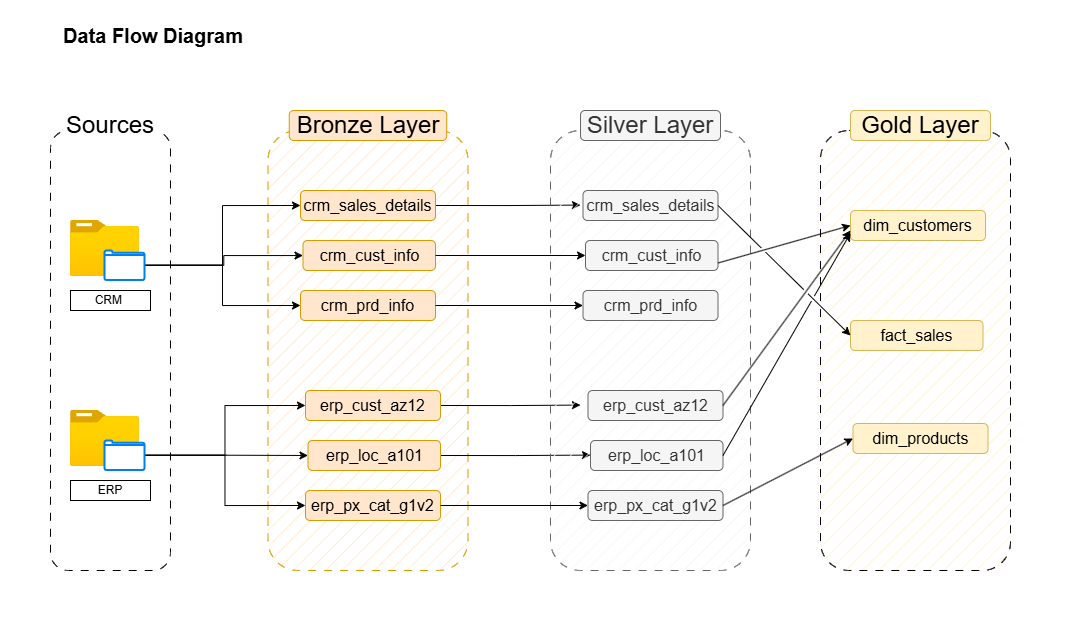

The diagram above was exported from draw.io. Its source (the exported page's mxGraphModel, read from the mxfile embedded in the PNG):
<mxGraphModel dx="1226" dy="736" grid="1" gridSize="10" guides="1" tooltips="1" connect="1" arrows="1" fold="1" page="1" pageScale="1" pageWidth="1200" pageHeight="1920" background="#ffffff" math="0" shadow="0">
  <root>
    <mxCell id="0" />
    <mxCell id="1" parent="0" />
    <mxCell id="BMBTzEoPHNOzFxcBOX1F-1" value="" style="rounded=1;whiteSpace=wrap;html=1;dashed=1;dashPattern=8 8;fillColor=none;strokeColor=default;" parent="1" vertex="1">
      <mxGeometry x="90" y="190" width="120" height="440" as="geometry" />
    </mxCell>
    <mxCell id="BMBTzEoPHNOzFxcBOX1F-2" value="&lt;font style=&quot;font-size: 24px;&quot;&gt;Sources&lt;/font&gt;" style="rounded=0;whiteSpace=wrap;html=1;strokeColor=none;" parent="1" vertex="1">
      <mxGeometry x="100" y="170" width="100" height="30" as="geometry" />
    </mxCell>
    <mxCell id="BMBTzEoPHNOzFxcBOX1F-4" value="" style="rounded=1;whiteSpace=wrap;html=1;dashed=1;dashPattern=8 8;fillStyle=hatch;fillColor=#ffe6cc;strokeColor=#d79b00;" parent="1" vertex="1">
      <mxGeometry x="307.5" y="190" width="200" height="440" as="geometry" />
    </mxCell>
    <mxCell id="BMBTzEoPHNOzFxcBOX1F-14" value="&lt;font style=&quot;font-size: 24px;&quot;&gt;Bronze Layer&lt;/font&gt;" style="rounded=1;whiteSpace=wrap;html=1;fillColor=#ffe6cc;strokeColor=#d79b00;" parent="1" vertex="1">
      <mxGeometry x="328.75" y="170" width="157.5" height="30" as="geometry" />
    </mxCell>
    <mxCell id="BMBTzEoPHNOzFxcBOX1F-22" value="" style="group" parent="1" vertex="1" connectable="0">
      <mxGeometry x="340" y="250" width="135" height="130" as="geometry" />
    </mxCell>
    <mxCell id="71rNTjuoHDlQVjUPBWCz-12" style="edgeStyle=orthogonalEdgeStyle;rounded=0;orthogonalLoop=1;jettySize=auto;html=1;exitX=1;exitY=0.5;exitDx=0;exitDy=0;" parent="BMBTzEoPHNOzFxcBOX1F-22" source="BMBTzEoPHNOzFxcBOX1F-16" edge="1">
      <mxGeometry relative="1" as="geometry">
        <mxPoint x="280" y="14.571428571428669" as="targetPoint" />
      </mxGeometry>
    </mxCell>
    <mxCell id="BMBTzEoPHNOzFxcBOX1F-16" value="&lt;font style=&quot;font-size: 16px;&quot;&gt;crm_sales_details&lt;/font&gt;" style="rounded=1;whiteSpace=wrap;html=1;fillColor=#ffe6cc;strokeColor=#d79b00;" parent="BMBTzEoPHNOzFxcBOX1F-22" vertex="1">
      <mxGeometry width="135" height="30" as="geometry" />
    </mxCell>
    <mxCell id="BMBTzEoPHNOzFxcBOX1F-19" value="&lt;font style=&quot;font-size: 16px;&quot;&gt;crm_cust_info&lt;/font&gt;" style="rounded=1;whiteSpace=wrap;html=1;fillColor=#ffe6cc;strokeColor=#d79b00;" parent="BMBTzEoPHNOzFxcBOX1F-22" vertex="1">
      <mxGeometry x="2.5" y="50" width="132.5" height="30" as="geometry" />
    </mxCell>
    <mxCell id="BMBTzEoPHNOzFxcBOX1F-20" value="&lt;font style=&quot;font-size: 16px;&quot;&gt;crm_prd_info&lt;/font&gt;" style="rounded=1;whiteSpace=wrap;html=1;fillColor=#ffe6cc;strokeColor=#d79b00;" parent="BMBTzEoPHNOzFxcBOX1F-22" vertex="1">
      <mxGeometry y="100" width="135" height="30" as="geometry" />
    </mxCell>
    <mxCell id="BMBTzEoPHNOzFxcBOX1F-24" value="" style="group" parent="1" vertex="1" connectable="0">
      <mxGeometry x="345" y="450" width="135" height="130" as="geometry" />
    </mxCell>
    <mxCell id="71rNTjuoHDlQVjUPBWCz-15" style="edgeStyle=orthogonalEdgeStyle;rounded=0;orthogonalLoop=1;jettySize=auto;html=1;exitX=1;exitY=0.5;exitDx=0;exitDy=0;" parent="BMBTzEoPHNOzFxcBOX1F-24" source="BMBTzEoPHNOzFxcBOX1F-25" edge="1">
      <mxGeometry relative="1" as="geometry">
        <mxPoint x="275" y="14.571428571428669" as="targetPoint" />
      </mxGeometry>
    </mxCell>
    <mxCell id="BMBTzEoPHNOzFxcBOX1F-25" value="&lt;span style=&quot;font-size: 16px;&quot;&gt;erp_cust_az12&lt;/span&gt;" style="rounded=1;whiteSpace=wrap;html=1;fillColor=#ffe6cc;strokeColor=#d79b00;" parent="BMBTzEoPHNOzFxcBOX1F-24" vertex="1">
      <mxGeometry width="135" height="30" as="geometry" />
    </mxCell>
    <mxCell id="71rNTjuoHDlQVjUPBWCz-16" style="edgeStyle=orthogonalEdgeStyle;rounded=0;orthogonalLoop=1;jettySize=auto;html=1;exitX=1;exitY=0.5;exitDx=0;exitDy=0;" parent="BMBTzEoPHNOzFxcBOX1F-24" source="BMBTzEoPHNOzFxcBOX1F-26" edge="1">
      <mxGeometry relative="1" as="geometry">
        <mxPoint x="285" y="64.57142857142867" as="targetPoint" />
      </mxGeometry>
    </mxCell>
    <mxCell id="BMBTzEoPHNOzFxcBOX1F-26" value="&lt;span style=&quot;font-size: 16px;&quot;&gt;erp_loc_a101&lt;/span&gt;" style="rounded=1;whiteSpace=wrap;html=1;fillColor=#ffe6cc;strokeColor=#d79b00;" parent="BMBTzEoPHNOzFxcBOX1F-24" vertex="1">
      <mxGeometry x="2.5" y="50" width="132.5" height="30" as="geometry" />
    </mxCell>
    <mxCell id="BMBTzEoPHNOzFxcBOX1F-27" value="&lt;span style=&quot;font-size: 16px;&quot;&gt;erp_px_cat_g1v2&lt;/span&gt;" style="rounded=1;whiteSpace=wrap;html=1;fillColor=#ffe6cc;strokeColor=#d79b00;" parent="BMBTzEoPHNOzFxcBOX1F-24" vertex="1">
      <mxGeometry y="100" width="135" height="30" as="geometry" />
    </mxCell>
    <mxCell id="BMBTzEoPHNOzFxcBOX1F-3" value="" style="image;aspect=fixed;html=1;points=[];align=center;fontSize=12;image=img/lib/azure2/general/Folder_Blank.svg;container=0;" parent="1" vertex="1">
      <mxGeometry x="110" y="280" width="69" height="56.00000000000001" as="geometry" />
    </mxCell>
    <mxCell id="BMBTzEoPHNOzFxcBOX1F-29" style="edgeStyle=orthogonalEdgeStyle;rounded=0;orthogonalLoop=1;jettySize=auto;html=1;" parent="1" source="BMBTzEoPHNOzFxcBOX1F-7" target="BMBTzEoPHNOzFxcBOX1F-19" edge="1">
      <mxGeometry relative="1" as="geometry" />
    </mxCell>
    <mxCell id="BMBTzEoPHNOzFxcBOX1F-30" style="edgeStyle=orthogonalEdgeStyle;rounded=0;orthogonalLoop=1;jettySize=auto;html=1;entryX=0;entryY=0.5;entryDx=0;entryDy=0;" parent="1" source="BMBTzEoPHNOzFxcBOX1F-7" target="BMBTzEoPHNOzFxcBOX1F-16" edge="1">
      <mxGeometry relative="1" as="geometry" />
    </mxCell>
    <mxCell id="BMBTzEoPHNOzFxcBOX1F-31" style="edgeStyle=orthogonalEdgeStyle;rounded=0;orthogonalLoop=1;jettySize=auto;html=1;entryX=0;entryY=0.5;entryDx=0;entryDy=0;" parent="1" source="BMBTzEoPHNOzFxcBOX1F-7" target="BMBTzEoPHNOzFxcBOX1F-20" edge="1">
      <mxGeometry relative="1" as="geometry" />
    </mxCell>
    <mxCell id="BMBTzEoPHNOzFxcBOX1F-7" value="" style="html=1;verticalLabelPosition=bottom;align=center;labelBackgroundColor=#ffffff;verticalAlign=top;strokeWidth=2;strokeColor=#0080F0;shadow=0;dashed=0;shape=mxgraph.ios7.icons.folder;container=0;" parent="1" vertex="1">
      <mxGeometry x="144" y="310" width="40" height="29.5" as="geometry" />
    </mxCell>
    <mxCell id="BMBTzEoPHNOzFxcBOX1F-10" value="CRM&amp;nbsp;" style="rounded=0;whiteSpace=wrap;html=1;container=0;" parent="1" vertex="1">
      <mxGeometry x="110" y="350" width="80" height="20" as="geometry" />
    </mxCell>
    <mxCell id="BMBTzEoPHNOzFxcBOX1F-8" value="" style="image;aspect=fixed;html=1;points=[];align=center;fontSize=12;image=img/lib/azure2/general/Folder_Blank.svg;" parent="1" vertex="1">
      <mxGeometry x="110" y="470" width="69" height="56.00000000000001" as="geometry" />
    </mxCell>
    <mxCell id="BMBTzEoPHNOzFxcBOX1F-32" style="edgeStyle=orthogonalEdgeStyle;rounded=0;orthogonalLoop=1;jettySize=auto;html=1;entryX=0;entryY=0.5;entryDx=0;entryDy=0;" parent="1" source="BMBTzEoPHNOzFxcBOX1F-9" target="BMBTzEoPHNOzFxcBOX1F-26" edge="1">
      <mxGeometry relative="1" as="geometry" />
    </mxCell>
    <mxCell id="BMBTzEoPHNOzFxcBOX1F-33" style="edgeStyle=orthogonalEdgeStyle;rounded=0;orthogonalLoop=1;jettySize=auto;html=1;entryX=0;entryY=0.5;entryDx=0;entryDy=0;" parent="1" source="BMBTzEoPHNOzFxcBOX1F-9" target="BMBTzEoPHNOzFxcBOX1F-25" edge="1">
      <mxGeometry relative="1" as="geometry" />
    </mxCell>
    <mxCell id="BMBTzEoPHNOzFxcBOX1F-34" style="edgeStyle=orthogonalEdgeStyle;rounded=0;orthogonalLoop=1;jettySize=auto;html=1;entryX=0;entryY=0.5;entryDx=0;entryDy=0;" parent="1" source="BMBTzEoPHNOzFxcBOX1F-9" target="BMBTzEoPHNOzFxcBOX1F-27" edge="1">
      <mxGeometry relative="1" as="geometry" />
    </mxCell>
    <mxCell id="BMBTzEoPHNOzFxcBOX1F-9" value="" style="html=1;verticalLabelPosition=bottom;align=center;labelBackgroundColor=#ffffff;verticalAlign=top;strokeWidth=2;strokeColor=#0080F0;shadow=0;dashed=0;shape=mxgraph.ios7.icons.folder;" parent="1" vertex="1">
      <mxGeometry x="144" y="500" width="40" height="29.5" as="geometry" />
    </mxCell>
    <mxCell id="BMBTzEoPHNOzFxcBOX1F-13" value="ERP" style="rounded=0;whiteSpace=wrap;html=1;" parent="1" vertex="1">
      <mxGeometry x="110" y="540" width="80" height="20" as="geometry" />
    </mxCell>
    <mxCell id="71rNTjuoHDlQVjUPBWCz-1" value="" style="rounded=1;whiteSpace=wrap;html=1;dashed=1;dashPattern=8 8;fillStyle=hatch;fillColor=#f5f5f5;strokeColor=#666666;fontColor=#333333;movable=0;resizable=0;rotatable=0;deletable=0;editable=0;locked=1;connectable=0;" parent="1" vertex="1">
      <mxGeometry x="590" y="190" width="200" height="440" as="geometry" />
    </mxCell>
    <mxCell id="71rNTjuoHDlQVjUPBWCz-2" value="&lt;span style=&quot;font-size: 24px;&quot;&gt;Silver Layer&lt;/span&gt;" style="rounded=1;whiteSpace=wrap;html=1;fillColor=#f5f5f5;strokeColor=#666666;fontColor=#333333;" parent="1" vertex="1">
      <mxGeometry x="620" y="170" width="140" height="30" as="geometry" />
    </mxCell>
    <mxCell id="71rNTjuoHDlQVjUPBWCz-3" value="" style="group;fillColor=none;fontColor=#333333;strokeColor=none;" parent="1" vertex="1" connectable="0">
      <mxGeometry x="622.5" y="250" width="135" height="130" as="geometry" />
    </mxCell>
    <mxCell id="71rNTjuoHDlQVjUPBWCz-4" value="&lt;font style=&quot;font-size: 16px;&quot;&gt;crm_sales_details&lt;/font&gt;" style="rounded=1;whiteSpace=wrap;html=1;fillColor=#f5f5f5;strokeColor=#666666;fontColor=#333333;" parent="71rNTjuoHDlQVjUPBWCz-3" vertex="1">
      <mxGeometry width="135" height="30" as="geometry" />
    </mxCell>
    <mxCell id="71rNTjuoHDlQVjUPBWCz-5" value="&lt;font style=&quot;font-size: 16px;&quot;&gt;crm_cust_info&lt;/font&gt;" style="rounded=1;whiteSpace=wrap;html=1;fillColor=#f5f5f5;strokeColor=#666666;fontColor=#333333;" parent="71rNTjuoHDlQVjUPBWCz-3" vertex="1">
      <mxGeometry x="2.5" y="50" width="132.5" height="30" as="geometry" />
    </mxCell>
    <mxCell id="71rNTjuoHDlQVjUPBWCz-6" value="&lt;font style=&quot;font-size: 16px;&quot;&gt;crm_prd_info&lt;/font&gt;" style="rounded=1;whiteSpace=wrap;html=1;fillColor=#f5f5f5;strokeColor=#666666;fontColor=#333333;" parent="71rNTjuoHDlQVjUPBWCz-3" vertex="1">
      <mxGeometry y="100" width="135" height="30" as="geometry" />
    </mxCell>
    <mxCell id="71rNTjuoHDlQVjUPBWCz-7" value="" style="group;fillColor=none;fontColor=#333333;strokeColor=none;" parent="1" vertex="1" connectable="0">
      <mxGeometry x="627.5" y="450" width="135" height="130" as="geometry" />
    </mxCell>
    <mxCell id="71rNTjuoHDlQVjUPBWCz-8" value="&lt;span style=&quot;font-size: 16px;&quot;&gt;erp_cust_az12&lt;/span&gt;" style="rounded=1;whiteSpace=wrap;html=1;fillColor=#f5f5f5;strokeColor=#666666;fontColor=#333333;" parent="71rNTjuoHDlQVjUPBWCz-7" vertex="1">
      <mxGeometry width="135" height="30" as="geometry" />
    </mxCell>
    <mxCell id="71rNTjuoHDlQVjUPBWCz-9" value="&lt;span style=&quot;font-size: 16px;&quot;&gt;erp_loc_a101&lt;/span&gt;" style="rounded=1;whiteSpace=wrap;html=1;fillColor=#f5f5f5;strokeColor=#666666;fontColor=#333333;" parent="71rNTjuoHDlQVjUPBWCz-7" vertex="1">
      <mxGeometry x="2.5" y="50" width="132.5" height="30" as="geometry" />
    </mxCell>
    <mxCell id="71rNTjuoHDlQVjUPBWCz-10" value="&lt;span style=&quot;font-size: 16px;&quot;&gt;erp_px_cat_g1v2&lt;/span&gt;" style="rounded=1;whiteSpace=wrap;html=1;fillColor=#f5f5f5;strokeColor=#666666;fontColor=#333333;" parent="71rNTjuoHDlQVjUPBWCz-7" vertex="1">
      <mxGeometry y="100" width="135" height="30" as="geometry" />
    </mxCell>
    <mxCell id="71rNTjuoHDlQVjUPBWCz-11" style="edgeStyle=orthogonalEdgeStyle;rounded=0;orthogonalLoop=1;jettySize=auto;html=1;exitX=0.5;exitY=1;exitDx=0;exitDy=0;fillColor=#f5f5f5;strokeColor=#666666;" parent="1" source="71rNTjuoHDlQVjUPBWCz-2" target="71rNTjuoHDlQVjUPBWCz-2" edge="1">
      <mxGeometry relative="1" as="geometry" />
    </mxCell>
    <mxCell id="71rNTjuoHDlQVjUPBWCz-13" style="edgeStyle=orthogonalEdgeStyle;rounded=0;orthogonalLoop=1;jettySize=auto;html=1;exitX=1;exitY=0.5;exitDx=0;exitDy=0;entryX=0;entryY=0.5;entryDx=0;entryDy=0;" parent="1" source="BMBTzEoPHNOzFxcBOX1F-19" target="71rNTjuoHDlQVjUPBWCz-5" edge="1">
      <mxGeometry relative="1" as="geometry" />
    </mxCell>
    <mxCell id="71rNTjuoHDlQVjUPBWCz-14" style="edgeStyle=orthogonalEdgeStyle;rounded=0;orthogonalLoop=1;jettySize=auto;html=1;exitX=1;exitY=0.5;exitDx=0;exitDy=0;entryX=0;entryY=0.5;entryDx=0;entryDy=0;" parent="1" source="BMBTzEoPHNOzFxcBOX1F-20" target="71rNTjuoHDlQVjUPBWCz-6" edge="1">
      <mxGeometry relative="1" as="geometry" />
    </mxCell>
    <mxCell id="mrj07jdcsya_X6PDZBdi-1" value="" style="rounded=1;whiteSpace=wrap;html=1;dashed=1;dashPattern=8 8;fillStyle=hatch;fillColor=#fff2cc;strokeColor=default;movable=1;resizable=1;rotatable=1;deletable=1;editable=1;locked=0;connectable=1;" parent="1" vertex="1">
      <mxGeometry x="860" y="190" width="190" height="440" as="geometry" />
    </mxCell>
    <mxCell id="71rNTjuoHDlQVjUPBWCz-17" style="edgeStyle=orthogonalEdgeStyle;rounded=0;orthogonalLoop=1;jettySize=auto;html=1;exitX=1;exitY=0.5;exitDx=0;exitDy=0;entryX=0;entryY=0.5;entryDx=0;entryDy=0;" parent="1" source="BMBTzEoPHNOzFxcBOX1F-27" target="71rNTjuoHDlQVjUPBWCz-10" edge="1">
      <mxGeometry relative="1" as="geometry" />
    </mxCell>
    <mxCell id="mrj07jdcsya_X6PDZBdi-2" value="&lt;span style=&quot;font-size: 24px;&quot;&gt;Gold Layer&lt;/span&gt;" style="rounded=1;whiteSpace=wrap;html=1;fillColor=#fff2cc;strokeColor=#d6b656;" parent="1" vertex="1">
      <mxGeometry x="890" y="170" width="140" height="30" as="geometry" />
    </mxCell>
    <mxCell id="mrj07jdcsya_X6PDZBdi-3" value="" style="group;fillColor=none;strokeColor=none;" parent="1" vertex="1" connectable="0">
      <mxGeometry x="890" y="290" width="135" height="130" as="geometry" />
    </mxCell>
    <mxCell id="mrj07jdcsya_X6PDZBdi-5" value="&lt;span style=&quot;font-size: 16px;&quot;&gt;fact_sales&lt;/span&gt;" style="rounded=1;whiteSpace=wrap;html=1;fillColor=#fff2cc;strokeColor=#d6b656;" parent="mrj07jdcsya_X6PDZBdi-3" vertex="1">
      <mxGeometry y="90" width="132.5" height="30" as="geometry" />
    </mxCell>
    <mxCell id="mrj07jdcsya_X6PDZBdi-11" style="edgeStyle=orthogonalEdgeStyle;rounded=0;orthogonalLoop=1;jettySize=auto;html=1;exitX=0.5;exitY=1;exitDx=0;exitDy=0;fillColor=#fff2cc;strokeColor=#d6b656;" parent="1" source="mrj07jdcsya_X6PDZBdi-2" target="mrj07jdcsya_X6PDZBdi-2" edge="1">
      <mxGeometry relative="1" as="geometry" />
    </mxCell>
    <mxCell id="mrj07jdcsya_X6PDZBdi-6" value="&lt;span style=&quot;font-size: 16px;&quot;&gt;dim_products&lt;/span&gt;" style="rounded=1;whiteSpace=wrap;html=1;fillColor=#fff2cc;strokeColor=#d6b656;" parent="1" vertex="1">
      <mxGeometry x="892.5" y="483" width="135" height="30" as="geometry" />
    </mxCell>
    <mxCell id="mrj07jdcsya_X6PDZBdi-4" value="&lt;span style=&quot;font-size: 16px;&quot;&gt;dim_customers&lt;/span&gt;" style="rounded=1;whiteSpace=wrap;html=1;fillColor=#fff2cc;strokeColor=#d6b656;" parent="1" vertex="1">
      <mxGeometry x="890" y="270" width="135" height="30" as="geometry" />
    </mxCell>
    <mxCell id="mrj07jdcsya_X6PDZBdi-13" value="" style="endArrow=classic;html=1;rounded=0;exitX=1;exitY=0.5;exitDx=0;exitDy=0;jumpStyle=gap;" parent="1" source="71rNTjuoHDlQVjUPBWCz-8" edge="1">
      <mxGeometry width="50" height="50" relative="1" as="geometry">
        <mxPoint x="720" y="490" as="sourcePoint" />
        <mxPoint x="890" y="290" as="targetPoint" />
      </mxGeometry>
    </mxCell>
    <mxCell id="mrj07jdcsya_X6PDZBdi-14" value="" style="endArrow=classic;html=1;rounded=0;exitX=1;exitY=0.75;exitDx=0;exitDy=0;entryX=0;entryY=0.5;entryDx=0;entryDy=0;jumpStyle=gap;" parent="1" source="71rNTjuoHDlQVjUPBWCz-5" target="mrj07jdcsya_X6PDZBdi-4" edge="1">
      <mxGeometry width="50" height="50" relative="1" as="geometry">
        <mxPoint x="780" y="330" as="sourcePoint" />
        <mxPoint x="830" y="280" as="targetPoint" />
      </mxGeometry>
    </mxCell>
    <mxCell id="mrj07jdcsya_X6PDZBdi-16" value="" style="endArrow=classic;html=1;rounded=0;exitX=1;exitY=0.5;exitDx=0;exitDy=0;entryX=0;entryY=0.5;entryDx=0;entryDy=0;jumpStyle=gap;" parent="1" source="71rNTjuoHDlQVjUPBWCz-4" target="mrj07jdcsya_X6PDZBdi-5" edge="1">
      <mxGeometry width="50" height="50" relative="1" as="geometry">
        <mxPoint x="720" y="490" as="sourcePoint" />
        <mxPoint x="770" y="440" as="targetPoint" />
      </mxGeometry>
    </mxCell>
    <mxCell id="mrj07jdcsya_X6PDZBdi-17" value="" style="endArrow=classic;html=1;rounded=0;exitX=1;exitY=0.5;exitDx=0;exitDy=0;entryX=0;entryY=0.5;entryDx=0;entryDy=0;jumpStyle=gap;" parent="1" source="71rNTjuoHDlQVjUPBWCz-10" target="mrj07jdcsya_X6PDZBdi-6" edge="1">
      <mxGeometry width="50" height="50" relative="1" as="geometry">
        <mxPoint x="720" y="490" as="sourcePoint" />
        <mxPoint x="770" y="440" as="targetPoint" />
      </mxGeometry>
    </mxCell>
    <mxCell id="mrj07jdcsya_X6PDZBdi-18" value="" style="endArrow=classic;html=1;rounded=0;exitX=1;exitY=0.5;exitDx=0;exitDy=0;entryX=0;entryY=0.75;entryDx=0;entryDy=0;jumpStyle=gap;" parent="1" source="71rNTjuoHDlQVjUPBWCz-9" target="mrj07jdcsya_X6PDZBdi-4" edge="1">
      <mxGeometry width="50" height="50" relative="1" as="geometry">
        <mxPoint x="740" y="510" as="sourcePoint" />
        <mxPoint x="790" y="460" as="targetPoint" />
      </mxGeometry>
    </mxCell>
    <mxCell id="mrj07jdcsya_X6PDZBdi-19" value="&lt;b&gt;Data Flow Diagram&lt;/b&gt;" style="text;strokeColor=none;align=center;fillColor=none;html=1;verticalAlign=middle;whiteSpace=wrap;rounded=0;fontSize=20;" parent="1" vertex="1">
      <mxGeometry x="77.5" y="80" width="230" height="30" as="geometry" />
    </mxCell>
    <mxCell id="FaGlX7ZRPPsUj8vBBtzA-1" value="" style="rounded=1;whiteSpace=wrap;html=1;fillColor=none;strokeColor=none;" vertex="1" parent="1">
      <mxGeometry x="40" y="60" width="1070" height="630" as="geometry" />
    </mxCell>
  </root>
</mxGraphModel>